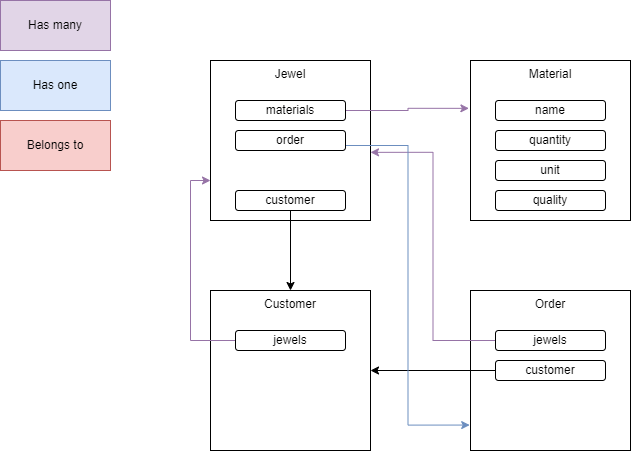

The diagram above was exported from draw.io. Its source (the exported page's mxGraphModel, read from the mxfile embedded in the PNG):
<mxGraphModel dx="1026" dy="529" grid="1" gridSize="10" guides="1" tooltips="1" connect="1" arrows="1" fold="1" page="1" pageScale="1" pageWidth="827" pageHeight="1169" math="0" shadow="0">
  <root>
    <mxCell id="0" />
    <mxCell id="1" parent="0" />
    <mxCell id="hKPyvYE_hBDxSMxlPfx6-3" value="Jewel" style="whiteSpace=wrap;html=1;aspect=fixed;verticalAlign=top;" parent="1" vertex="1">
      <mxGeometry x="230" y="80" width="160" height="160" as="geometry" />
    </mxCell>
    <mxCell id="hKPyvYE_hBDxSMxlPfx6-7" style="edgeStyle=orthogonalEdgeStyle;rounded=0;orthogonalLoop=1;jettySize=auto;html=1;entryX=-0.01;entryY=0.299;entryDx=0;entryDy=0;entryPerimeter=0;fillColor=#e1d5e7;strokeColor=#9673a6;" parent="1" source="hKPyvYE_hBDxSMxlPfx6-5" target="hKPyvYE_hBDxSMxlPfx6-6" edge="1">
      <mxGeometry relative="1" as="geometry" />
    </mxCell>
    <mxCell id="hKPyvYE_hBDxSMxlPfx6-5" value="materials" style="rounded=1;whiteSpace=wrap;html=1;" parent="1" vertex="1">
      <mxGeometry x="255" y="120" width="110" height="20" as="geometry" />
    </mxCell>
    <mxCell id="hKPyvYE_hBDxSMxlPfx6-6" value="Material" style="whiteSpace=wrap;html=1;aspect=fixed;verticalAlign=top;" parent="1" vertex="1">
      <mxGeometry x="490" y="80" width="160" height="160" as="geometry" />
    </mxCell>
    <mxCell id="hKPyvYE_hBDxSMxlPfx6-8" value="Customer" style="whiteSpace=wrap;html=1;aspect=fixed;verticalAlign=top;" parent="1" vertex="1">
      <mxGeometry x="230" y="310" width="160" height="160" as="geometry" />
    </mxCell>
    <mxCell id="hKPyvYE_hBDxSMxlPfx6-11" style="edgeStyle=orthogonalEdgeStyle;rounded=0;orthogonalLoop=1;jettySize=auto;html=1;exitX=0.5;exitY=1;exitDx=0;exitDy=0;entryX=0.5;entryY=0;entryDx=0;entryDy=0;" parent="1" source="hKPyvYE_hBDxSMxlPfx6-10" target="hKPyvYE_hBDxSMxlPfx6-8" edge="1">
      <mxGeometry relative="1" as="geometry" />
    </mxCell>
    <mxCell id="hKPyvYE_hBDxSMxlPfx6-10" value="customer" style="rounded=1;whiteSpace=wrap;html=1;" parent="1" vertex="1">
      <mxGeometry x="255" y="210" width="110" height="20" as="geometry" />
    </mxCell>
    <mxCell id="hKPyvYE_hBDxSMxlPfx6-14" style="edgeStyle=orthogonalEdgeStyle;rounded=0;orthogonalLoop=1;jettySize=auto;html=1;entryX=0;entryY=0.75;entryDx=0;entryDy=0;fillColor=#e1d5e7;strokeColor=#9673a6;" parent="1" source="hKPyvYE_hBDxSMxlPfx6-13" target="hKPyvYE_hBDxSMxlPfx6-3" edge="1">
      <mxGeometry relative="1" as="geometry">
        <Array as="points">
          <mxPoint x="210" y="360" />
          <mxPoint x="210" y="200" />
        </Array>
      </mxGeometry>
    </mxCell>
    <mxCell id="hKPyvYE_hBDxSMxlPfx6-13" value="jewels" style="rounded=1;whiteSpace=wrap;html=1;" parent="1" vertex="1">
      <mxGeometry x="255" y="350" width="110" height="20" as="geometry" />
    </mxCell>
    <mxCell id="hKPyvYE_hBDxSMxlPfx6-16" value="Has many" style="rounded=0;whiteSpace=wrap;html=1;labelBackgroundColor=none;fillColor=#e1d5e7;strokeColor=#9673a6;" parent="1" vertex="1">
      <mxGeometry x="20" y="20" width="110" height="50" as="geometry" />
    </mxCell>
    <mxCell id="hKPyvYE_hBDxSMxlPfx6-17" value="Has one" style="rounded=0;whiteSpace=wrap;html=1;labelBackgroundColor=none;fillColor=#dae8fc;strokeColor=#6c8ebf;" parent="1" vertex="1">
      <mxGeometry x="20" y="80" width="110" height="50" as="geometry" />
    </mxCell>
    <mxCell id="hKPyvYE_hBDxSMxlPfx6-18" value="Belongs to" style="rounded=0;whiteSpace=wrap;html=1;labelBackgroundColor=none;fillColor=#f8cecc;strokeColor=#b85450;" parent="1" vertex="1">
      <mxGeometry x="20" y="140" width="110" height="50" as="geometry" />
    </mxCell>
    <mxCell id="hKPyvYE_hBDxSMxlPfx6-19" value="name" style="rounded=1;whiteSpace=wrap;html=1;" parent="1" vertex="1">
      <mxGeometry x="515" y="120" width="110" height="20" as="geometry" />
    </mxCell>
    <mxCell id="hKPyvYE_hBDxSMxlPfx6-20" value="quantity" style="rounded=1;whiteSpace=wrap;html=1;" parent="1" vertex="1">
      <mxGeometry x="515" y="150" width="110" height="20" as="geometry" />
    </mxCell>
    <mxCell id="hKPyvYE_hBDxSMxlPfx6-21" value="unit" style="rounded=1;whiteSpace=wrap;html=1;" parent="1" vertex="1">
      <mxGeometry x="515" y="180" width="110" height="20" as="geometry" />
    </mxCell>
    <mxCell id="hKPyvYE_hBDxSMxlPfx6-22" value="quality" style="rounded=1;whiteSpace=wrap;html=1;" parent="1" vertex="1">
      <mxGeometry x="515" y="210" width="110" height="20" as="geometry" />
    </mxCell>
    <mxCell id="WGtC2YEQ6daJcVIUDLVi-2" value="Order" style="whiteSpace=wrap;html=1;aspect=fixed;verticalAlign=top;" parent="1" vertex="1">
      <mxGeometry x="490" y="310" width="160" height="160" as="geometry" />
    </mxCell>
    <mxCell id="WGtC2YEQ6daJcVIUDLVi-5" style="edgeStyle=orthogonalEdgeStyle;rounded=0;orthogonalLoop=1;jettySize=auto;html=1;entryX=1;entryY=0.574;entryDx=0;entryDy=0;entryPerimeter=0;fillColor=#e1d5e7;strokeColor=#9673a6;" parent="1" source="WGtC2YEQ6daJcVIUDLVi-3" target="hKPyvYE_hBDxSMxlPfx6-3" edge="1">
      <mxGeometry relative="1" as="geometry" />
    </mxCell>
    <mxCell id="WGtC2YEQ6daJcVIUDLVi-3" value="jewels" style="rounded=1;whiteSpace=wrap;html=1;" parent="1" vertex="1">
      <mxGeometry x="515" y="350" width="110" height="20" as="geometry" />
    </mxCell>
    <mxCell id="WGtC2YEQ6daJcVIUDLVi-6" style="edgeStyle=orthogonalEdgeStyle;rounded=0;orthogonalLoop=1;jettySize=auto;html=1;" parent="1" source="WGtC2YEQ6daJcVIUDLVi-4" target="hKPyvYE_hBDxSMxlPfx6-8" edge="1">
      <mxGeometry relative="1" as="geometry" />
    </mxCell>
    <mxCell id="WGtC2YEQ6daJcVIUDLVi-4" value="customer" style="rounded=1;whiteSpace=wrap;html=1;" parent="1" vertex="1">
      <mxGeometry x="515" y="380" width="110" height="20" as="geometry" />
    </mxCell>
    <mxCell id="WGtC2YEQ6daJcVIUDLVi-8" style="edgeStyle=orthogonalEdgeStyle;rounded=0;orthogonalLoop=1;jettySize=auto;html=1;exitX=1;exitY=0.75;exitDx=0;exitDy=0;entryX=-0.005;entryY=0.841;entryDx=0;entryDy=0;entryPerimeter=0;fillColor=#dae8fc;strokeColor=#6c8ebf;" parent="1" source="WGtC2YEQ6daJcVIUDLVi-7" target="WGtC2YEQ6daJcVIUDLVi-2" edge="1">
      <mxGeometry relative="1" as="geometry" />
    </mxCell>
    <mxCell id="WGtC2YEQ6daJcVIUDLVi-7" value="order" style="rounded=1;whiteSpace=wrap;html=1;" parent="1" vertex="1">
      <mxGeometry x="255" y="150" width="110" height="20" as="geometry" />
    </mxCell>
  </root>
</mxGraphModel>